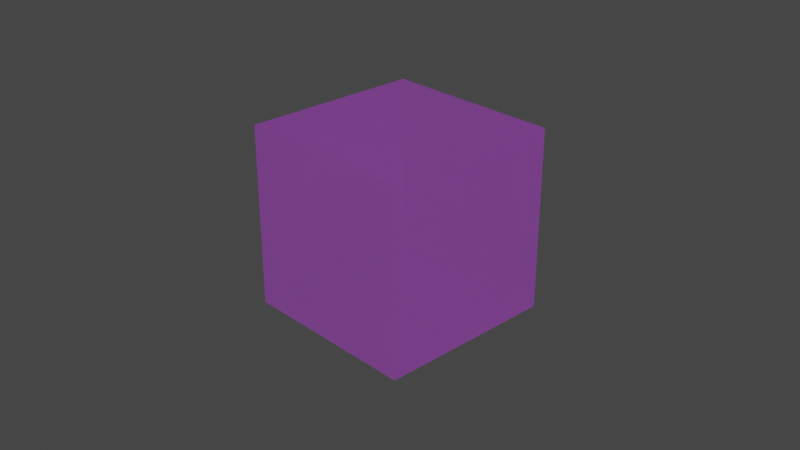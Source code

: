 # Source: 01_factors.blend  (saved by Blender 4.0.14; exported with 4.5.12 LTS)
import bpy
from mathutils import Matrix  # noqa: F401  (used for matrix-valued properties, if any)

bpy.ops.wm.read_factory_settings(use_empty=True)
scene = bpy.context.scene
scene.name = 'Scene'

# ---- collections
col_collection = bpy.data.collections.new('Collection'); scene.collection.children.link(col_collection)

# ---- images (referenced by path relative to the original .blend; pixels are not part of the script)
import os
ASSET_DIR = os.environ.get("B2B_ASSET_DIR", "")  # directory of the original .blend (textures are referenced by path, not embedded)
HERE = os.path.dirname(os.path.abspath(__file__))  # packed textures are extracted next to this script under _unpacked/

def load_image(name, relpath, width, height, colorspace="sRGB"):
    """Load a texture the original file referenced (path relative to the .blend, or extracted next to this script)."""
    p = next((c for c in (os.path.join(HERE, relpath), os.path.join(ASSET_DIR, relpath)) if relpath and os.path.exists(c)), "")
    if p:
        img = bpy.data.images.load(p, check_existing=True)
        img.name = name
    else:  # same state as the original file: an image datablock whose file is absent (Cycles renders it pink)
        img = bpy.data.images.new(name, width, height)
        img.source = "FILE"
        img.filepath = "//" + (relpath or name)
    img.colorspace_settings.name = colorspace
    return img
img_untitled_001 = load_image('Untitled.001', '', 1024, 1024, 'sRGB')
img_untitled_002 = load_image('Untitled.002', '', 1024, 1024, 'sRGB')
img_untitled_008 = load_image('Untitled.008', '', 1024, 1024, 'sRGB')
img_untitled_006 = load_image('Untitled.006', '', 1024, 1024, 'sRGB')
img_untitled_007 = load_image('Untitled.007', '', 1024, 1024, 'sRGB')
img_untitled_003 = load_image('Untitled.003', '', 1024, 1024, 'sRGB')
img_untitled_004 = load_image('Untitled.004', '', 1024, 1024, 'sRGB')
img_untitled_005 = load_image('Untitled.005', '', 1024, 1024, 'sRGB')
img_untitled = load_image('Untitled', '', 1024, 1024, 'sRGB')

# ---- materials (node trees are filled in below, after node groups)
mat_material = bpy.data.materials.new('Material')
mat_material.surface_render_method = 'BLENDED'
mat_material.blend_method = 'BLEND'
mat_material.alpha_threshold = 0.0
mat_material.roughness = 0.5
mat_material.line_color = (0.0, 0.0, 0.0, 1.0)

# ---- node groups
ng_gltf_material_output = bpy.data.node_groups.new('glTF Material Output', 'ShaderNodeTree')
_s = ng_gltf_material_output.interface.new_socket(name='Occlusion', in_out='INPUT', socket_type='NodeSocketFloat')
_s = ng_gltf_material_output.interface.new_socket(name='Thickness', in_out='INPUT', socket_type='NodeSocketFloat')
_s = ng_gltf_material_output.interface.new_socket(name='Specular', in_out='INPUT', socket_type='NodeSocketFloat')
_s.default_value = 1.0
_s = ng_gltf_material_output.interface.new_socket(name='Specular Color', in_out='INPUT', socket_type='NodeSocketColor')
_s.default_value = (1.0, 1.0, 1.0, 1.0)
_N = ng_gltf_material_output.nodes; _L = ng_gltf_material_output.links
n0 = _N.new('NodeGroupOutput'); n0.name = 'Group Output'; n0.location = (0, 0)
n1 = _N.new('NodeGroupInput'); n1.name = 'Group Input'; n1.location = (-200, 0)
n0.is_active_output = True

# ---- material node trees
mat_material.use_nodes = True; mat_material.node_tree.nodes.clear()
_N = mat_material.node_tree.nodes; _L = mat_material.node_tree.links
n0 = _N.new('NodeFrame'); n0.name = 'Frame.001'; n0.location = (-966, -928)
n0.width = 955
n1 = _N.new('NodeFrame'); n1.name = 'Frame.003'; n1.location = (-843, -225)
n1.width = 786
n2 = _N.new('NodeFrame'); n2.name = 'Frame.004'; n2.location = (-943, 210)
n2.width = 751
n3 = _N.new('NodeFrame'); n3.name = 'Frame.007'; n3.location = (-590, -1650)
n3.width = 740
n4 = _N.new('NodeFrame'); n4.name = 'Frame'; n4.location = (-510, -2015)
n4.width = 576
n5 = _N.new('NodeFrame'); n5.name = 'Frame.002'; n5.location = (-791, -550)
n5.width = 586
n6 = _N.new('NodeFrame'); n6.name = 'Frame.006'; n6.location = (-697, 865)
n6.width = 559
n7 = _N.new('NodeFrame'); n7.name = 'Frame.005'; n7.location = (-805, 1422)
n7.width = 657
n8 = _N.new('ShaderNodeBsdfPrincipled'); n8.name = 'Principled BSDF'; n8.location = (249, 300)
n8.distribution = 'GGX'
n8.subsurface_method = 'RANDOM_WALK_SKIN'
n8.inputs[3].default_value = 1.45
n8.inputs[21].default_value = 1.2
n8.inputs[24].default_value = 1.0
n8.inputs[28].default_value = 1.0
n9 = _N.new('ShaderNodeGroup'); n9.name = 'Group'; n9.location = (448, -1254)
n9.node_tree = ng_gltf_material_output
n10 = _N.new('ShaderNodeMath'); n10.name = 'Math.005'; n10.location = (775, -223)
n10.operation = 'MULTIPLY'
n10.inputs[1].default_value = 0.2
n11 = _N.new('ShaderNodeTexImage'); n11.name = 'Image Texture.001'; n11.location = (30, -238)
n11.image = img_untitled_001
n12 = _N.new('ShaderNodeTexImage'); n12.name = 'Image Texture.008'; n12.location = (30, -70)
n13 = _N.new('ShaderNodeMath'); n13.name = 'Math.008'; n13.location = (616, -30)
n13.operation = 'MULTIPLY'
n13.inputs[1].default_value = 0.36
n14 = _N.new('ShaderNodeSeparateColor'); n14.name = 'Separate Color.002'; n14.location = (374, -55)
n15 = _N.new('ShaderNodeMath'); n15.name = 'Math.003'; n15.location = (575, -225)
n15.operation = 'MULTIPLY'
n15.inputs[1].default_value = 0.345
n16 = _N.new('ShaderNodeSeparateColor'); n16.name = 'Separate Color'; n16.location = (356, -44)
n17 = _N.new('ShaderNodeMath'); n17.name = 'Math.002'; n17.location = (581, -30)
n17.operation = 'MULTIPLY'
n17.inputs[1].default_value = 0.234
n18 = _N.new('ShaderNodeTexImage'); n18.name = 'Image Texture.002'; n18.location = (30, -74)
n18.image = img_untitled_002
n19 = _N.new('ShaderNodeOutputMaterial'); n19.name = 'Material Output'; n19.location = (1057, 328)
n20 = _N.new('ShaderNodeAddShader'); n20.name = 'Add Shader.001'; n20.location = (837, 327)
n21 = _N.new('ShaderNodeVolumeAbsorption'); n21.name = 'Volume Absorption'; n21.location = (616, 212)
n22 = _N.new('ShaderNodeMath'); n22.name = 'Math.009'; n22.location = (570, -30)
n22.operation = 'MULTIPLY'
n22.inputs[1].default_value = 0.9
n23 = _N.new('ShaderNodeTexImage'); n23.name = 'Image Texture.009'; n23.location = (30, -66)
n23.image = img_untitled_008
n24 = _N.new('ShaderNodeSeparateColor'); n24.name = 'Separate Color.003'; n24.location = (365, -70)
n25 = _N.new('ShaderNodeTexImage'); n25.name = 'Image Texture.006'; n25.location = (30, -57)
n25.image = img_untitled_006
n26 = _N.new('ShaderNodeMath'); n26.name = 'Math.007'; n26.location = (402, -30)
n26.operation = 'MULTIPLY'
n26.inputs[1].default_value = 0.25
n27 = _N.new('ShaderNodeMix'); n27.name = 'Mix.006'; n27.location = (406, -249)
n27.data_type = 'RGBA'
n27.blend_type = 'MULTIPLY'
n27.inputs[0].default_value = 1.0
n27.inputs[7].default_value = (0.7, 0.6, 0.5, 1.0)
n28 = _N.new('ShaderNodeTexImage'); n28.name = 'Image Texture.007'; n28.location = (43, -376)
n28.image = img_untitled_007
n29 = _N.new('ShaderNodeMath'); n29.name = 'Math.006'; n29.location = (785, -30)
n29.operation = 'MULTIPLY'
n29.inputs[1].default_value = 0.3
n30 = _N.new('ShaderNodeSeparateColor'); n30.name = 'Separate Color.001'; n30.location = (452, -387)
n31 = _N.new('ShaderNodeTexImage'); n31.name = 'Image Texture.003'; n31.location = (30, -61)
n31.image = img_untitled_003
n32 = _N.new('ShaderNodeMix'); n32.name = 'Mix.005'; n32.location = (416, -30)
n32.data_type = 'RGBA'
n32.blend_type = 'MULTIPLY'
n32.inputs[0].default_value = 1.0
n32.inputs[7].default_value = (0.4, 0.5, 0.6, 1.0)
n33 = _N.new('ShaderNodeMix'); n33.name = 'Mix.008'; n33.location = (366, -348)
n33.data_type = 'RGBA'
n33.blend_type = 'MULTIPLY'
n33.inputs[0].default_value = 1.0
n33.inputs[7].default_value = (0.1, 0.2, 0.3, 1.0)
n34 = _N.new('ShaderNodeTexImage'); n34.name = 'Image Texture.004'; n34.location = (30, -317)
n34.image = img_untitled_004
n35 = _N.new('ShaderNodeMath'); n35.name = 'Math'; n35.location = (389, -50)
n35.operation = 'MULTIPLY'
n36 = _N.new('ShaderNodeTexImage'); n36.name = 'Image Texture.005'; n36.location = (44, -30)
n36.image = img_untitled_005
n37 = _N.new('ShaderNodeMath'); n37.name = 'Math.001'; n37.location = (477, -297)
n37.operation = 'MULTIPLY'
n37.inputs[1].default_value = 0.123
n38 = _N.new('ShaderNodeMix'); n38.name = 'Mix'; n38.location = (487, -30)
n38.data_type = 'RGBA'
n38.blend_type = 'MULTIPLY'
n38.inputs[0].default_value = 1.0
n38.inputs[7].default_value = (0.5, 0.6, 0.7, 1.0)
n39 = _N.new('ShaderNodeTexImage'); n39.name = 'Image Texture'; n39.location = (30, -67)
n39.image = img_untitled
n10.parent = n0
n11.parent = n0
n12.parent = n1
n13.parent = n1
n14.parent = n1
n15.parent = n2
n16.parent = n2
n17.parent = n2
n18.parent = n2
n22.parent = n3
n23.parent = n3
n24.parent = n3
n25.parent = n4
n26.parent = n4
n27.parent = n4
n28.parent = n4
n29.parent = n0
n30.parent = n0
n31.parent = n5
n32.parent = n5
n33.parent = n6
n34.parent = n6
n35.parent = n6
n36.parent = n6
n37.parent = n7
n38.parent = n7
n39.parent = n7
_L.new(n20.outputs[0], n19.inputs[0])
_L.new(n39.outputs[0], n38.inputs[6])
_L.new(n38.outputs[2], n8.inputs[0])
_L.new(n30.outputs[0], n9.inputs[0])
_L.new(n37.outputs[0], n8.inputs[4])
_L.new(n17.outputs[0], n8.inputs[19])
_L.new(n18.outputs[0], n16.inputs[0])
_L.new(n15.outputs[0], n8.inputs[20])
_L.new(n32.outputs[2], n8.inputs[27])
_L.new(n31.outputs[0], n32.inputs[6])
_L.new(n11.outputs[0], n30.inputs[0])
_L.new(n29.outputs[0], n8.inputs[2])
_L.new(n10.outputs[0], n8.inputs[1])
_L.new(n34.outputs[0], n33.inputs[6])
_L.new(n36.outputs[1], n35.inputs[0])
_L.new(n39.outputs[1], n37.inputs[0])
_L.new(n16.outputs[0], n17.inputs[0])
_L.new(n16.outputs[1], n15.inputs[0])
_L.new(n30.outputs[2], n10.inputs[0])
_L.new(n30.outputs[1], n29.inputs[0])
_L.new(n26.outputs[0], n9.inputs[2])
_L.new(n25.outputs[1], n26.inputs[0])
_L.new(n27.outputs[2], n9.inputs[3])
_L.new(n28.outputs[0], n27.inputs[6])
_L.new(n12.outputs[0], n14.inputs[0])
_L.new(n14.outputs[0], n13.inputs[0])
_L.new(n13.outputs[0], n8.inputs[18])
_L.new(n21.outputs[0], n20.inputs[1])
_L.new(n22.outputs[0], n9.inputs[1])
_L.new(n23.outputs[0], n24.inputs[0])
_L.new(n24.outputs[1], n22.inputs[0])
_L.new(n8.outputs[0], n20.inputs[0])
_L.new(n33.outputs[2], n8.inputs[26])
_L.new(n35.outputs[0], n8.inputs[25])
n19.is_active_output = True

# ---- world
world_world = bpy.data.worlds.new('World'); scene.world = world_world
world_world.use_nodes = True; world_world.node_tree.nodes.clear()
_N = world_world.node_tree.nodes; _L = world_world.node_tree.links
n0 = _N.new('ShaderNodeOutputWorld'); n0.name = 'World Output'; n0.location = (300, 300)
n1 = _N.new('ShaderNodeBackground'); n1.name = 'Background'; n1.location = (10, 300)
n1.inputs[0].default_value = (0.05088, 0.05088, 0.05088, 1.0)
_L.new(n1.outputs[0], n0.inputs[0])
n0.is_active_output = True
world_world.color = (0.05088, 0.05088, 0.05088)
world_world.use_sun_shadow = False
world_world.sun_shadow_jitter_overblur = 0.0

# ---- cameras
cam_camera = bpy.data.cameras.new('Camera')
cam_camera.clip_end = 100.0
cam_camera.ortho_scale = 7.314

# ---- lights
light_light = bpy.data.lights.new('Light', 'POINT')
light_light.transmission_factor = 0.0
light_light.use_soft_falloff = False
light_light.energy = 1000.0
light_light.shadow_soft_size = 0.1
light_light.shadow_maximum_resolution = 0.006
light_light.use_absolute_resolution = True

# ---- meshes
me_cube = bpy.data.meshes.new('Cube')
me_cube.from_pydata([(1.0, 1.0, 1.0), (1.0, 1.0, -1.0), (1.0, -1.0, 1.0), (1.0, -1.0, -1.0), (-1.0, 1.0, 1.0), (-1.0, 1.0, -1.0), (-1.0, -1.0, 1.0), (-1.0, -1.0, -1.0)], [], [(0, 4, 6, 2), (3, 2, 6, 7), (7, 6, 4, 5), (5, 1, 3, 7), (1, 0, 2, 3), (5, 4, 0, 1)])
_uv = me_cube.uv_layers.new(name='UVMap')
_uv.uv.foreach_set('vector', [0.625, 0.5, 0.875, 0.5, 0.875, 0.75, 0.625, 0.75, 0.375, 0.75, 0.625, 0.75, 0.625, 1.0, 0.375, 1.0, 0.375, 0.0, 0.625, 0.0, 0.625, 0.25, 0.375, 0.25, 0.125, 0.5, 0.375, 0.5, 0.375, 0.75, 0.125, 0.75, 0.375, 0.5, 0.625, 0.5, 0.625, 0.75, 0.375, 0.75, 0.375, 0.25, 0.625, 0.25, 0.625, 0.5, 0.375, 0.5])
me_cube.materials.append(mat_material)
me_cube.use_mirror_vertex_groups = False
me_cube.update()

# ---- objects
ob_cube = bpy.data.objects.new('Cube', me_cube)
ob_light = bpy.data.objects.new('Light', light_light)
ob_camera = bpy.data.objects.new('Camera', cam_camera)

# ---- transforms, parenting, visibility, modifiers, constraints
ob_cube.location = (0.0, 0.0, 0.0)
ob_cube.lock_rotations_4d = False
ob_cube.empty_display_type = 'ARROWS'
ob_cube.lineart.crease_threshold = 0.0
ob_light.location = (4.076, 1.005, 5.904)
ob_light.rotation_euler = (0.6503, 0.05522, 1.866)
ob_light.lock_rotations_4d = False
ob_light.empty_display_type = 'ARROWS'
ob_light.color = (0.0, 0.0, 0.0, 0.0)
ob_light.lineart.crease_threshold = 0.0
ob_camera.location = (7.359, -6.926, 4.958)
ob_camera.rotation_euler = (1.109, 0.0, 0.8149)
ob_camera.lock_rotations_4d = False
ob_camera.empty_display_type = 'ARROWS'
ob_camera.color = (0.0, 0.0, 0.0, 0.0)
ob_camera.display_type = 'WIRE'
ob_camera.lineart.crease_threshold = 0.0

# ---- collection membership
col_collection.objects.link(ob_cube)
col_collection.objects.link(ob_light)
col_collection.objects.link(ob_camera)

# ---- scene / render settings (as saved in the file)
scene.camera = ob_camera
scene.frame_start = 1; scene.frame_end = 250; scene.frame_set(1)
scene.render.engine = 'CYCLES'
scene.cycles.sampling_pattern = 'TABULATED_SOBOL'
scene.cycles.use_light_tree = False
scene.view_settings.view_transform = 'Filmic'
bpy.context.view_layer.update()
